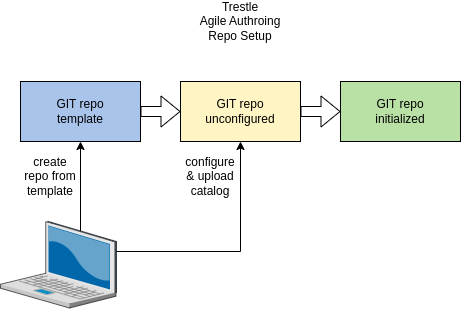

The diagram above was exported from draw.io. Its source (the exported page's mxGraphModel, read from the mxfile embedded in the PNG):
<mxGraphModel dx="1158" dy="747" grid="1" gridSize="10" guides="1" tooltips="1" connect="1" arrows="1" fold="1" page="1" pageScale="1" pageWidth="850" pageHeight="1100" math="0" shadow="0">
  <root>
    <mxCell id="0" />
    <mxCell id="1" parent="0" />
    <mxCell id="Kxdn-JrEQKSZMSrXZ_4Y-5" style="edgeStyle=orthogonalEdgeStyle;rounded=0;orthogonalLoop=1;jettySize=auto;html=1;exitX=0.5;exitY=0;exitDx=0;exitDy=0;entryX=0.5;entryY=1;entryDx=0;entryDy=0;" edge="1" parent="1" source="Td4egKe_wAdE8oFiXPUU-12" target="kNFgctC1tMzVj8SimGIi-55">
      <mxGeometry relative="1" as="geometry" />
    </mxCell>
    <mxCell id="Kxdn-JrEQKSZMSrXZ_4Y-6" style="edgeStyle=orthogonalEdgeStyle;rounded=0;orthogonalLoop=1;jettySize=auto;html=1;exitX=1;exitY=0.5;exitDx=0;exitDy=0;" edge="1" parent="1" source="Td4egKe_wAdE8oFiXPUU-12" target="Td4egKe_wAdE8oFiXPUU-2">
      <mxGeometry relative="1" as="geometry" />
    </mxCell>
    <mxCell id="Td4egKe_wAdE8oFiXPUU-12" value="" style="rounded=0;whiteSpace=wrap;html=1;" parent="1" vertex="1">
      <mxGeometry x="130" y="320" width="20" height="20" as="geometry" />
    </mxCell>
    <mxCell id="PCGCRBoWbjobudrKsZ7f-6" style="edgeStyle=orthogonalEdgeStyle;rounded=0;orthogonalLoop=1;jettySize=auto;html=1;exitX=1;exitY=0.5;exitDx=0;exitDy=0;entryX=0;entryY=0.5;entryDx=0;entryDy=0;shape=flexArrow;" parent="1" source="kNFgctC1tMzVj8SimGIi-55" target="Td4egKe_wAdE8oFiXPUU-2" edge="1">
      <mxGeometry relative="1" as="geometry" />
    </mxCell>
    <mxCell id="kNFgctC1tMzVj8SimGIi-55" value="GIT repo&lt;br&gt;template" style="rounded=0;whiteSpace=wrap;html=1;fillColor=#A9C4EB;" parent="1" vertex="1">
      <mxGeometry x="80" y="160" width="120" height="60" as="geometry" />
    </mxCell>
    <mxCell id="Td4egKe_wAdE8oFiXPUU-1" value="GIT repo&lt;br&gt;initialized" style="rounded=0;whiteSpace=wrap;html=1;fillColor=#B9E0A5;" parent="1" vertex="1">
      <mxGeometry x="400" y="160" width="120" height="60" as="geometry" />
    </mxCell>
    <mxCell id="Kxdn-JrEQKSZMSrXZ_4Y-3" style="edgeStyle=orthogonalEdgeStyle;rounded=0;orthogonalLoop=1;jettySize=auto;html=1;exitX=1;exitY=0.5;exitDx=0;exitDy=0;entryX=0;entryY=0.5;entryDx=0;entryDy=0;shape=flexArrow;" edge="1" parent="1" source="Td4egKe_wAdE8oFiXPUU-2" target="Td4egKe_wAdE8oFiXPUU-1">
      <mxGeometry relative="1" as="geometry" />
    </mxCell>
    <mxCell id="Td4egKe_wAdE8oFiXPUU-2" value="GIT repo&lt;br&gt;unconfigured" style="rounded=0;whiteSpace=wrap;html=1;fillColor=#FFF4C3;" parent="1" vertex="1">
      <mxGeometry x="240" y="160" width="120" height="60" as="geometry" />
    </mxCell>
    <mxCell id="Td4egKe_wAdE8oFiXPUU-3" value="" style="verticalLabelPosition=bottom;sketch=0;aspect=fixed;html=1;verticalAlign=top;strokeColor=none;align=center;outlineConnect=0;shape=mxgraph.citrix.laptop_2;" parent="1" vertex="1">
      <mxGeometry x="60" y="300" width="116" height="86.5" as="geometry" />
    </mxCell>
    <mxCell id="HQ_3SjkQ02_-DHeuNdse-4" value="Trestle&lt;br&gt;Agile Authroing&lt;br&gt;Repo Setup" style="text;html=1;strokeColor=none;fillColor=none;align=center;verticalAlign=middle;whiteSpace=wrap;rounded=0;" parent="1" vertex="1">
      <mxGeometry x="240" y="80" width="120" height="40" as="geometry" />
    </mxCell>
    <mxCell id="Kxdn-JrEQKSZMSrXZ_4Y-1" value="create repo from template" style="text;html=1;strokeColor=none;fillColor=none;align=center;verticalAlign=middle;whiteSpace=wrap;rounded=0;" vertex="1" parent="1">
      <mxGeometry x="80" y="240" width="60" height="30" as="geometry" />
    </mxCell>
    <mxCell id="Kxdn-JrEQKSZMSrXZ_4Y-2" value="configure &amp;amp; upload catalog" style="text;html=1;strokeColor=none;fillColor=none;align=center;verticalAlign=middle;whiteSpace=wrap;rounded=0;" vertex="1" parent="1">
      <mxGeometry x="240" y="240" width="60" height="30" as="geometry" />
    </mxCell>
  </root>
</mxGraphModel>